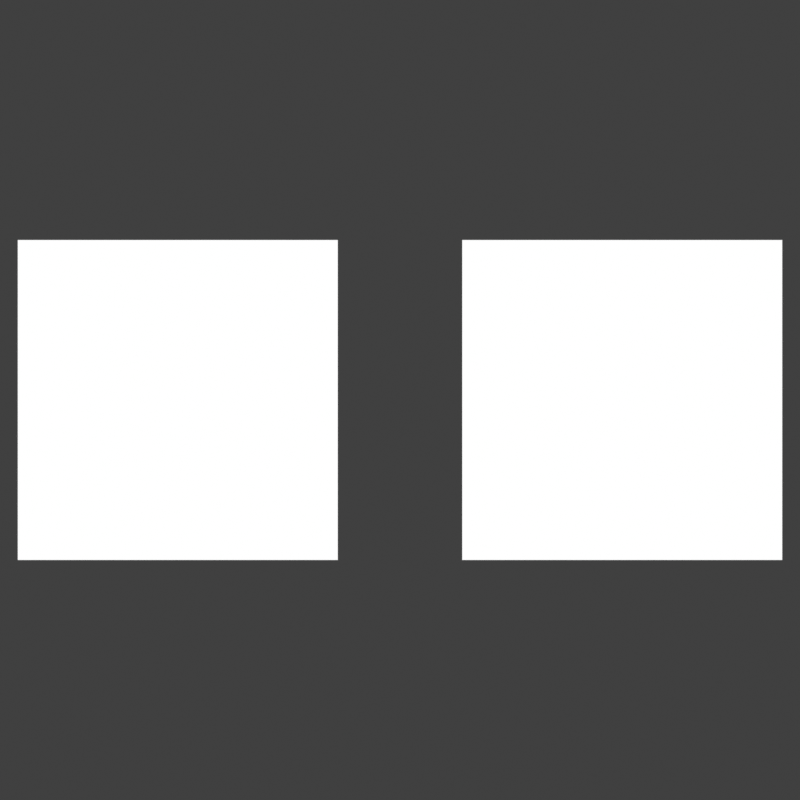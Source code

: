 # Source: scene.blend  (saved by Blender 5.1.46; exported with 4.5.12 LTS)
import bpy
from mathutils import Matrix  # noqa: F401  (used for matrix-valued properties, if any)

bpy.ops.wm.read_factory_settings(use_empty=True)
scene = bpy.context.scene
scene.name = 'Scene'

# ---- collections
col_collection = bpy.data.collections.new('Collection'); scene.collection.children.link(col_collection)

# ---- materials (node trees are filled in below, after node groups)
mat_outline_0_0 = bpy.data.materials.new('Outline_0.0')
mat_outline_6_0 = bpy.data.materials.new('Outline_6.0')

# ---- material node trees
mat_outline_0_0.use_nodes = True; mat_outline_0_0.node_tree.nodes.clear()
_N = mat_outline_0_0.node_tree.nodes; _L = mat_outline_0_0.node_tree.links
n0 = _N.new('ShaderNodeEmission'); n0.name = 'Emission'; n0.location = (0, 0)
n1 = _N.new('ShaderNodeOutputMaterial'); n1.name = 'Material Output'; n1.location = (0, 0)
n2 = _N.new('NodeUndefined'); n2.name = 'Outline Control'; n2.location = (0, 0)
n2.inputs[0].default_value = (1.0, 0.0, 0.0, 1.0)
n2.inputs[1].default_value = 1.0
n2.inputs[2].default_value = 0.0
n2.inputs[3].default_value = 0.05
n2.inputs[4].default_value = 1.0
n2.inputs[5].default_value = 7
n2.inputs[6].default_value = True
n2.inputs[7].default_value = False
_L.new(n0.outputs[0], n1.inputs[0])
n1.is_active_output = True
mat_outline_6_0.use_nodes = True; mat_outline_6_0.node_tree.nodes.clear()
_N = mat_outline_6_0.node_tree.nodes; _L = mat_outline_6_0.node_tree.links
n0 = _N.new('ShaderNodeEmission'); n0.name = 'Emission'; n0.location = (0, 0)
n1 = _N.new('ShaderNodeOutputMaterial'); n1.name = 'Material Output'; n1.location = (0, 0)
n2 = _N.new('NodeUndefined'); n2.name = 'Outline Control'; n2.location = (0, 0)
n2.inputs[0].default_value = (1.0, 0.0, 0.0, 1.0)
n2.inputs[1].default_value = 1.0
n2.inputs[2].default_value = 6.0
n2.inputs[3].default_value = 0.05
n2.inputs[4].default_value = 1.0
n2.inputs[5].default_value = 7
n2.inputs[6].default_value = True
n2.inputs[7].default_value = False
_L.new(n0.outputs[0], n1.inputs[0])
n1.is_active_output = True

# ---- world
world_world = bpy.data.worlds.new('World'); scene.world = world_world
world_world.use_nodes = True; world_world.node_tree.nodes.clear()
_N = world_world.node_tree.nodes; _L = world_world.node_tree.links
n0 = _N.new('ShaderNodeOutputWorld'); n0.name = 'World Output'; n0.location = (200, 100)
n1 = _N.new('ShaderNodeBackground'); n1.name = 'Background'; n1.location = (-200, 100)
n1.inputs[0].default_value = (0.05088, 0.05088, 0.05088, 1.0)
_L.new(n1.outputs[0], n0.inputs[0])
n0.is_active_output = True
world_world.color = (0.0, 0.0, 0.0)
world_world.sun_shadow_jitter_overblur = 0.0

# ---- cameras
cam_camera_012 = bpy.data.cameras.new('Camera.012')
cam_camera_012.type = 'ORTHO'
cam_camera_012.ortho_scale = 4.5

# ---- meshes
me_plane_018 = bpy.data.meshes.new('Plane.018')
me_plane_018.from_pydata([(-0.9, -0.9, 0.0), (0.9, -0.9, 0.0), (-0.9, 0.9, 0.0), (0.9, 0.9, 0.0)], [], [(0, 1, 3, 2)])
_uv = me_plane_018.uv_layers.new(name='UVMap')
_uv.uv.foreach_set('vector', [0.0, 0.0, 1.0, 0.0, 1.0, 1.0, 0.0, 1.0])
me_plane_018.materials.append(mat_outline_0_0)
me_plane_018.update()
me_plane_019 = bpy.data.meshes.new('Plane.019')
me_plane_019.from_pydata([(-0.9, -0.9, 0.0), (0.9, -0.9, 0.0), (-0.9, 0.9, 0.0), (0.9, 0.9, 0.0)], [], [(0, 1, 3, 2)])
_uv = me_plane_019.uv_layers.new(name='UVMap')
_uv.uv.foreach_set('vector', [0.0, 0.0, 1.0, 0.0, 1.0, 1.0, 0.0, 1.0])
me_plane_019.materials.append(mat_outline_6_0)
me_plane_019.update()

# ---- objects
ob_camera = bpy.data.objects.new('Camera', cam_camera_012)
ob_outlineoffplane = bpy.data.objects.new('OutlineOffPlane', me_plane_018)
ob_outlineonplane = bpy.data.objects.new('OutlineOnPlane', me_plane_019)

# ---- transforms, parenting, visibility, modifiers, constraints
ob_camera.location = (0.0, 0.0, 4.0)
ob_outlineoffplane.location = (-1.25, 0.0, 0.0)
ob_outlineonplane.location = (1.25, 0.0, 0.0)

# ---- collection membership
scene.collection.objects.link(ob_camera)
col_collection.objects.link(ob_outlineoffplane)
col_collection.objects.link(ob_outlineonplane)

# ---- scene / render settings (as saved in the file)
scene.camera = ob_camera
scene.frame_start = 1; scene.frame_end = 100; scene.frame_set(1)
scene.render.engine = 'BLENDER_EEVEE_NEXT'
scene.render.resolution_x = 96
scene.render.resolution_y = 96
scene.render.bake_bias = 0.0
scene.render.bake_samples = 0
scene.cycles.sampling_pattern = 'TABULATED_SOBOL'
scene.eevee.taa_samples = 1
scene.eevee.taa_render_samples = 1
scene.eevee.use_volume_custom_range = False
scene.view_settings.view_transform = 'Standard'
bpy.context.view_layer.update()
